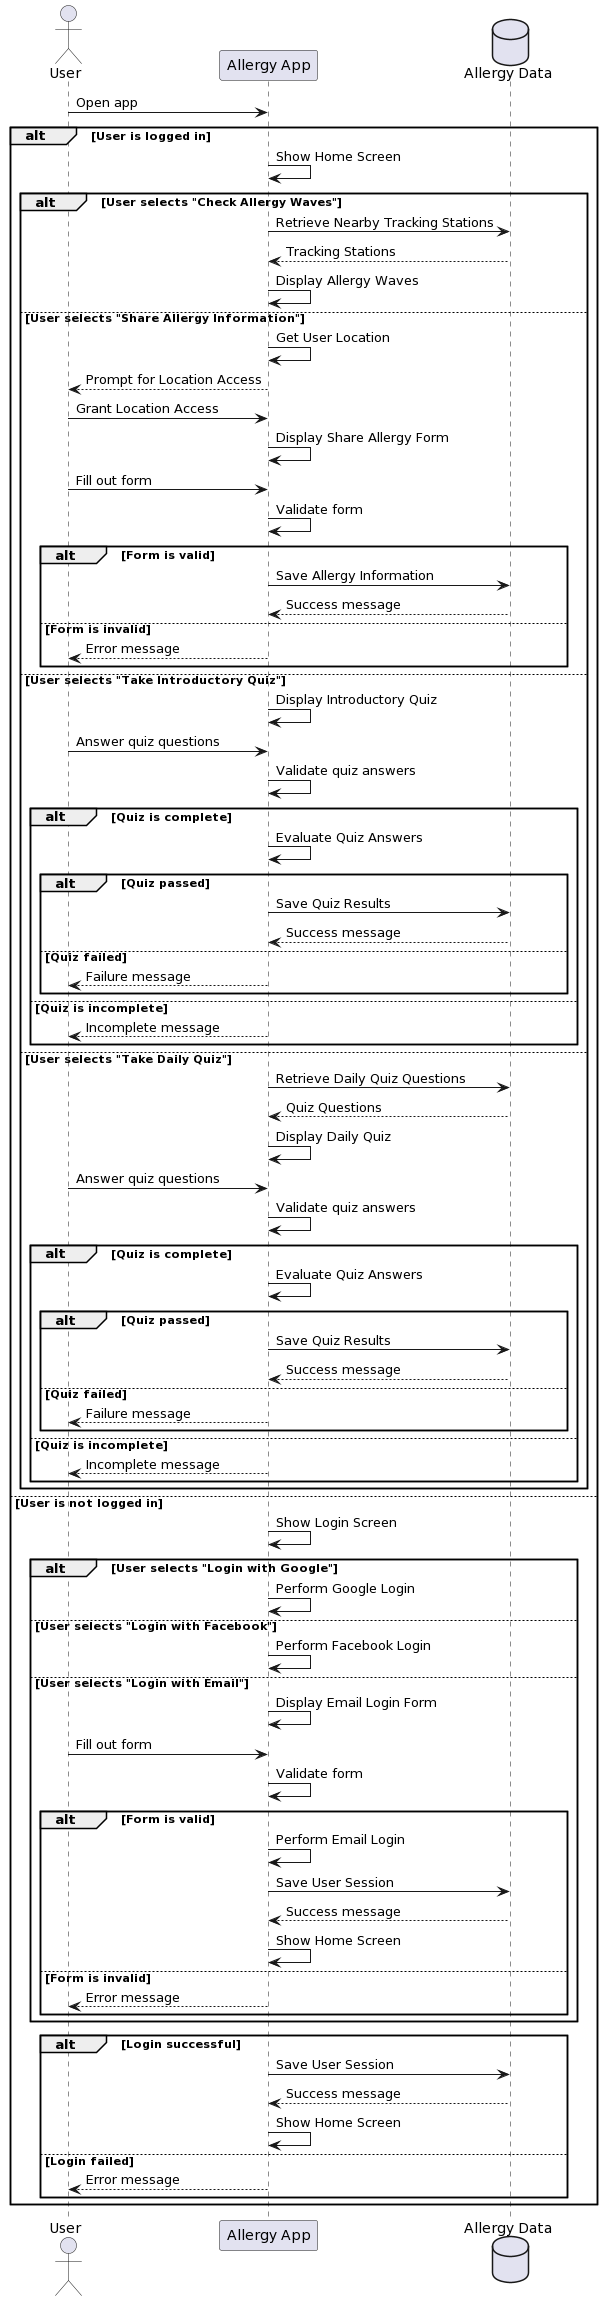

The diagram above was rendered by PlantUML. Its source (embedded in the PNG):
@startuml
actor User
participant "Allergy App" as App
database "Allergy Data" as Data

User -> App: Open app

alt User is logged in
    App -> App: Show Home Screen

    alt User selects "Check Allergy Waves"
        App -> Data: Retrieve Nearby Tracking Stations
        Data --> App: Tracking Stations
        App -> App: Display Allergy Waves
    else User selects "Share Allergy Information"
        App -> App: Get User Location
        App --> User: Prompt for Location Access
        User -> App: Grant Location Access
        App -> App: Display Share Allergy Form
        User -> App: Fill out form
        App -> App: Validate form
        alt Form is valid
            App -> Data: Save Allergy Information
            Data --> App: Success message
        else Form is invalid
            App --> User: Error message
        end
    else User selects "Take Introductory Quiz"
        App -> App: Display Introductory Quiz
        User -> App: Answer quiz questions
        App -> App: Validate quiz answers
        alt Quiz is complete
            App -> App: Evaluate Quiz Answers
            alt Quiz passed
                App -> Data: Save Quiz Results
                Data --> App: Success message
            else Quiz failed
                App --> User: Failure message
            end
        else Quiz is incomplete
            App --> User: Incomplete message
        end
    else User selects "Take Daily Quiz"
        App -> Data: Retrieve Daily Quiz Questions
        Data --> App: Quiz Questions
        App -> App: Display Daily Quiz
        User -> App: Answer quiz questions
        App -> App: Validate quiz answers
        alt Quiz is complete
            App -> App: Evaluate Quiz Answers
            alt Quiz passed
                App -> Data: Save Quiz Results
                Data --> App: Success message
            else Quiz failed
                App --> User: Failure message
            end
        else Quiz is incomplete
            App --> User: Incomplete message
        end
    end
else User is not logged in
    App -> App: Show Login Screen

    alt User selects "Login with Google"
        App -> App: Perform Google Login
    else User selects "Login with Facebook"
        App -> App: Perform Facebook Login
    else User selects "Login with Email"
        App -> App: Display Email Login Form
        User -> App: Fill out form
        App -> App: Validate form
        alt Form is valid
            App -> App: Perform Email Login
            App -> Data: Save User Session
            Data --> App: Success message
            App -> App: Show Home Screen
        else Form is invalid
            App --> User: Error message
        end
    end

    alt Login successful
        App -> Data: Save User Session
        Data --> App: Success message
        App -> App: Show Home Screen
    else Login failed
        App --> User: Error message
    end
end
@enduml